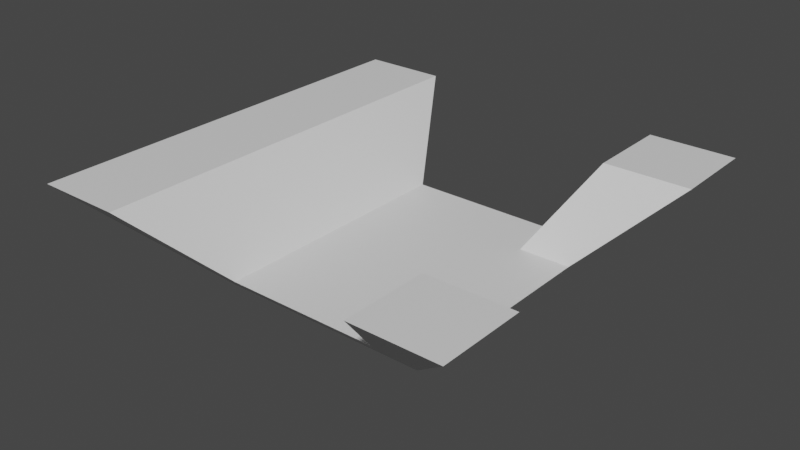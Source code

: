 # Source: t.blend  (saved by Blender 3.3.6; exported with 4.5.12 LTS)
import bpy
from mathutils import Matrix  # noqa: F401  (used for matrix-valued properties, if any)

bpy.ops.wm.read_factory_settings(use_empty=True)
scene = bpy.context.scene
scene.name = 'Scene'

# ---- collections
col_collection = bpy.data.collections.new('Collection'); scene.collection.children.link(col_collection)

# ---- materials (node trees are filled in below, after node groups)
mat_material = bpy.data.materials.new('Material')
mat_material.alpha_threshold = 0.0
mat_material.use_transparent_shadow = False
mat_material.roughness = 0.5
mat_material.line_color = (0.0, 0.0, 0.0, 1.0)

# ---- material node trees
mat_material.use_nodes = True; mat_material.node_tree.nodes.clear()
_N = mat_material.node_tree.nodes; _L = mat_material.node_tree.links
n0 = _N.new('ShaderNodeOutputMaterial'); n0.name = 'Material Output'; n0.location = (300, 300)
n1 = _N.new('ShaderNodeBsdfPrincipled'); n1.name = 'Principled BSDF'; n1.location = (10, 300)
n1.distribution = 'GGX'
n1.subsurface_method = 'RANDOM_WALK_SKIN'
n1.inputs[3].default_value = 1.45
n1.inputs[27].default_value = (0.0, 0.0, 0.0, 1.0)
n1.inputs[28].default_value = 1.0
_L.new(n1.outputs[0], n0.inputs[0])
n0.is_active_output = True

# ---- world
world_world = bpy.data.worlds.new('World'); scene.world = world_world
world_world.use_nodes = True; world_world.node_tree.nodes.clear()
_N = world_world.node_tree.nodes; _L = world_world.node_tree.links
n0 = _N.new('ShaderNodeOutputWorld'); n0.name = 'World Output'; n0.location = (300, 300)
n1 = _N.new('ShaderNodeBackground'); n1.name = 'Background'; n1.location = (10, 300)
n1.inputs[0].default_value = (0.05088, 0.05088, 0.05088, 1.0)
_L.new(n1.outputs[0], n0.inputs[0])
n0.is_active_output = True
world_world.color = (0.05088, 0.05088, 0.05088)
world_world.use_sun_shadow = False
world_world.sun_shadow_jitter_overblur = 0.0

# ---- meshes
me_cube = bpy.data.meshes.new('Cube')
me_cube.from_pydata([(1.0, 1.0, 0.4767), (0.5, 0.5, -0.02323), (1.0, -1.0, 0.4767), (0.5, -0.5, -0.02323), (-1.0, 1.0, 0.4767), (-0.5, 0.5, -0.02323), (-1.0, -1.0, 0.4767), (-0.5, -0.5, -0.02323), (0.3002, 0.5, -0.02323), (-0.3002, 0.5, -0.02323), (0.6003, -1.0, 0.4767), (-0.6003, -1.0, 0.4767), (-0.3002, -0.5, -0.02323), (0.3002, -0.5, -0.02323), (-0.6003, 1.0, 0.4767), (0.6003, 1.0, 0.4767), (0.6093, 0.6093, 0.08601), (-0.6093, -0.6093, 0.08601), (0.6093, -0.6093, 0.08601), (-0.6093, 0.6093, 0.08601), (-0.3658, 0.6093, 0.08601), (0.3658, 0.6093, 0.08601), (0.3658, -0.6093, 0.08601), (-0.3658, -0.6093, 0.08601), (-0.5, 0.3003, -0.02323), (-0.5, -0.3003, -0.02323), (1.0, 0.6007, 0.4767), (1.0, -0.6007, 0.4767), (-1.0, -0.6007, 0.4767), (-1.0, 0.6007, 0.4767), (0.5, -0.3003, -0.02323), (0.5, 0.3003, -0.02323), (-0.3658, -0.366, 0.08601), (-0.3658, 0.366, 0.08601), (0.3658, -0.366, 0.08601), (0.3658, 0.366, 0.08601), (-0.3002, 0.3003, -0.02323), (-0.3002, -0.3003, -0.02323), (0.3002, 0.3003, -0.02323), (0.3002, -0.3003, -0.02323), (0.6003, 0.6007, 0.4767), (0.6003, -0.6007, 0.4767), (-0.6003, 0.6007, 0.4767), (-0.6003, -0.6007, 0.4767), (0.6093, 0.366, 0.08601), (0.6093, -0.366, 0.08601), (-0.6093, -0.366, 0.08601), (-0.6093, 0.366, 0.08601)], [], [(43, 28, 6, 11), (23, 11, 6, 17), (47, 29, 4, 19), (39, 30, 3, 13), (45, 27, 2, 18), (21, 15, 0, 16), (19, 4, 14, 20), (33, 20, 14, 42), (25, 37, 12, 7), (37, 39, 13, 12), (18, 2, 10, 22), (35, 40, 15, 21), (27, 41, 10, 2), (32, 23, 22, 34), (13, 22, 23, 12), (3, 18, 22, 13), (9, 20, 21, 8), (5, 19, 20, 9), (8, 21, 16, 1), (30, 45, 18, 3), (24, 47, 19, 5), (12, 23, 17, 7), (7, 17, 46, 25), (25, 46, 47, 24), (1, 16, 44, 31), (31, 44, 45, 30), (20, 33, 35, 21), (33, 32, 34, 35), (0, 15, 40, 26), (44, 26, 40, 35), (22, 10, 41, 34), (45, 44, 35, 34), (9, 8, 38, 36), (36, 38, 39, 37), (5, 9, 36, 24), (24, 36, 37, 25), (23, 32, 43, 11), (32, 33, 42, 43), (16, 0, 26, 44), (45, 34, 41, 27), (8, 1, 31, 38), (38, 31, 30, 39), (17, 6, 28, 46), (46, 28, 29, 47), (14, 4, 29, 42), (42, 29, 28, 43)])
_uv = me_cube.uv_layers.new(name='UVMap')
_uv.uv.foreach_set('vector', [0.7917, 0.6667, 0.875, 0.6667, 0.875, 0.75, 0.7917, 0.75, 0.4296, 0.9167, 0.625, 0.9167, 0.625, 1.0, 0.4296, 1.0, 0.4296, 0.1667, 0.625, 0.1667, 0.625, 0.25, 0.4296, 0.25, 0.2917, 0.6667, 0.375, 0.6667, 0.375, 0.75, 0.2917, 0.75, 0.4296, 0.6667, 0.625, 0.6667, 0.625, 0.75, 0.4296, 0.75, 0.4296, 0.4167, 0.625, 0.4167, 0.625, 0.5, 0.4296, 0.5, 0.4296, 0.25, 0.625, 0.25, 0.625, 0.3333, 0.4296, 0.3333, 0.4296, 0.5278, 0.4296, 0.3333, 0.7917, 0.5, 0.7361, 0.6389, 0.125, 0.6667, 0.2083, 0.6667, 0.2083, 0.75, 0.125, 0.75, 0.2083, 0.6667, 0.2917, 0.6667, 0.2917, 0.75, 0.2083, 0.75, 0.4296, 0.75, 0.625, 0.75, 0.625, 0.8333, 0.4296, 0.8333, 0.4296, 0.5556, 0.6806, 0.6111, 0.7083, 0.5, 0.4296, 0.4167, 0.625, 0.6667, 0.7083, 0.6667, 0.7083, 0.75, 0.625, 0.75, 0.4296, 0.7222, 0.4296, 0.9167, 0.4296, 0.8333, 0.4296, 0.6944, 0.375, 0.8333, 0.4296, 0.8333, 0.4296, 0.9167, 0.375, 0.9167, 0.375, 0.75, 0.4296, 0.75, 0.4296, 0.8333, 0.375, 0.8333, 0.375, 0.3333, 0.4296, 0.3333, 0.4296, 0.4167, 0.375, 0.4167, 0.375, 0.25, 0.4296, 0.25, 0.4296, 0.3333, 0.375, 0.3333, 0.375, 0.4167, 0.4296, 0.4167, 0.4296, 0.5, 0.375, 0.5, 0.375, 0.6667, 0.4296, 0.6667, 0.4296, 0.75, 0.375, 0.75, 0.375, 0.1667, 0.4296, 0.1667, 0.4296, 0.25, 0.375, 0.25, 0.375, 0.9167, 0.4296, 0.9167, 0.4296, 1.0, 0.375, 1.0, 0.375, 0.0, 0.4296, 0.0, 0.4296, 0.08333, 0.375, 0.08333, 0.375, 0.08333, 0.4296, 0.08333, 0.4296, 0.1667, 0.375, 0.1667, 0.375, 0.5, 0.4296, 0.5, 0.4296, 0.5833, 0.375, 0.5833, 0.375, 0.5833, 0.4296, 0.5833, 0.4296, 0.6667, 0.375, 0.6667, 0.4296, 0.3333, 0.4296, 0.5278, 0.4296, 0.5556, 0.4296, 0.4167, 0.4296, 0.5278, 0.4296, 0.7222, 0.4296, 0.6944, 0.4296, 0.5556, 0.625, 0.5, 0.7083, 0.5, 0.7083, 0.5833, 0.625, 0.5833, 0.4296, 0.5833, 0.625, 0.5833, 0.7083, 0.5833, 0.4296, 0.5556, 0.4296, 0.8333, 0.625, 0.8333, 0.6528, 0.7222, 0.4296, 0.6944, 0.4296, 0.6667, 0.4296, 0.5833, 0.4296, 0.5556, 0.4296, 0.6944, 0.2083, 0.5, 0.2917, 0.5, 0.2917, 0.5833, 0.2083, 0.5833, 0.2083, 0.5833, 0.2917, 0.5833, 0.2917, 0.6667, 0.2083, 0.6667, 0.125, 0.5, 0.2083, 0.5, 0.2083, 0.5833, 0.125, 0.5833, 0.125, 0.5833, 0.2083, 0.5833, 0.2083, 0.6667, 0.125, 0.6667, 0.4296, 0.9167, 0.4296, 0.7222, 0.6806, 0.7778, 0.625, 0.9167, 0.4296, 0.7222, 0.4296, 0.5278, 0.7361, 0.6389, 0.6806, 0.7778, 0.4296, 0.5, 0.625, 0.5, 0.625, 0.5833, 0.4296, 0.5833, 0.4296, 0.6667, 0.4296, 0.6944, 0.7083, 0.6667, 0.625, 0.6667, 0.2917, 0.5, 0.375, 0.5, 0.375, 0.5833, 0.2917, 0.5833, 0.2917, 0.5833, 0.375, 0.5833, 0.375, 0.6667, 0.2917, 0.6667, 0.4296, 0.0, 0.625, 0.0, 0.625, 0.08333, 0.4296, 0.08333, 0.4296, 0.08333, 0.625, 0.08333, 0.625, 0.1667, 0.4296, 0.1667, 0.7917, 0.5, 0.875, 0.5, 0.875, 0.5833, 0.7917, 0.5833, 0.7917, 0.5833, 0.875, 0.5833, 0.875, 0.6667, 0.7917, 0.6667])
me_cube.materials.append(mat_material)
me_cube.use_mirror_vertex_groups = False
me_cube.update()

# ---- objects
ob_cube = bpy.data.objects.new('Cube', me_cube)

# ---- transforms, parenting, visibility, modifiers, constraints
ob_cube.location = (-0.002668, -0.0001367, -0.05214)
ob_cube.lock_rotations_4d = False
ob_cube.empty_display_type = 'ARROWS'
ob_cube.lineart.crease_threshold = 0.0

# ---- collection membership
col_collection.objects.link(ob_cube)

# ---- scene / render settings (as saved in the file)
scene.frame_start = 1; scene.frame_end = 250; scene.frame_set(1)
scene.render.engine = 'BLENDER_EEVEE_NEXT'
scene.cycles.sampling_pattern = 'TABULATED_SOBOL'
scene.cycles.use_light_tree = False
scene.view_settings.view_transform = 'Filmic'
bpy.context.view_layer.update()

# ---- added for rendering (the .blend has no active camera and no usable light): camera, sun
cam_auto = bpy.data.cameras.new('AutoCamera')
cam_auto.lens = 50.0
cam_auto.sensor_width = 36.0
cam_auto.clip_end = 1000.0
ob_auto_camera = bpy.data.objects.new('AutoCamera', cam_auto)
scene.collection.objects.link(ob_auto_camera)
ob_auto_camera.location = (2.65483, -3.18913, 2.30059)
ob_auto_camera.rotation_euler = (1.09748, -7.21219e-08, 0.694738)
scene.camera = ob_auto_camera
light_auto_sun = bpy.data.lights.new('AutoSun', 'SUN')
light_auto_sun.energy = 3.0
light_auto_sun.angle = 0.0523599
ob_auto_sun = bpy.data.objects.new('AutoSun', light_auto_sun)
scene.collection.objects.link(ob_auto_sun)
ob_auto_sun.rotation_euler = (0.872665, 0.174533, 0.523599)
bpy.context.view_layer.update()
